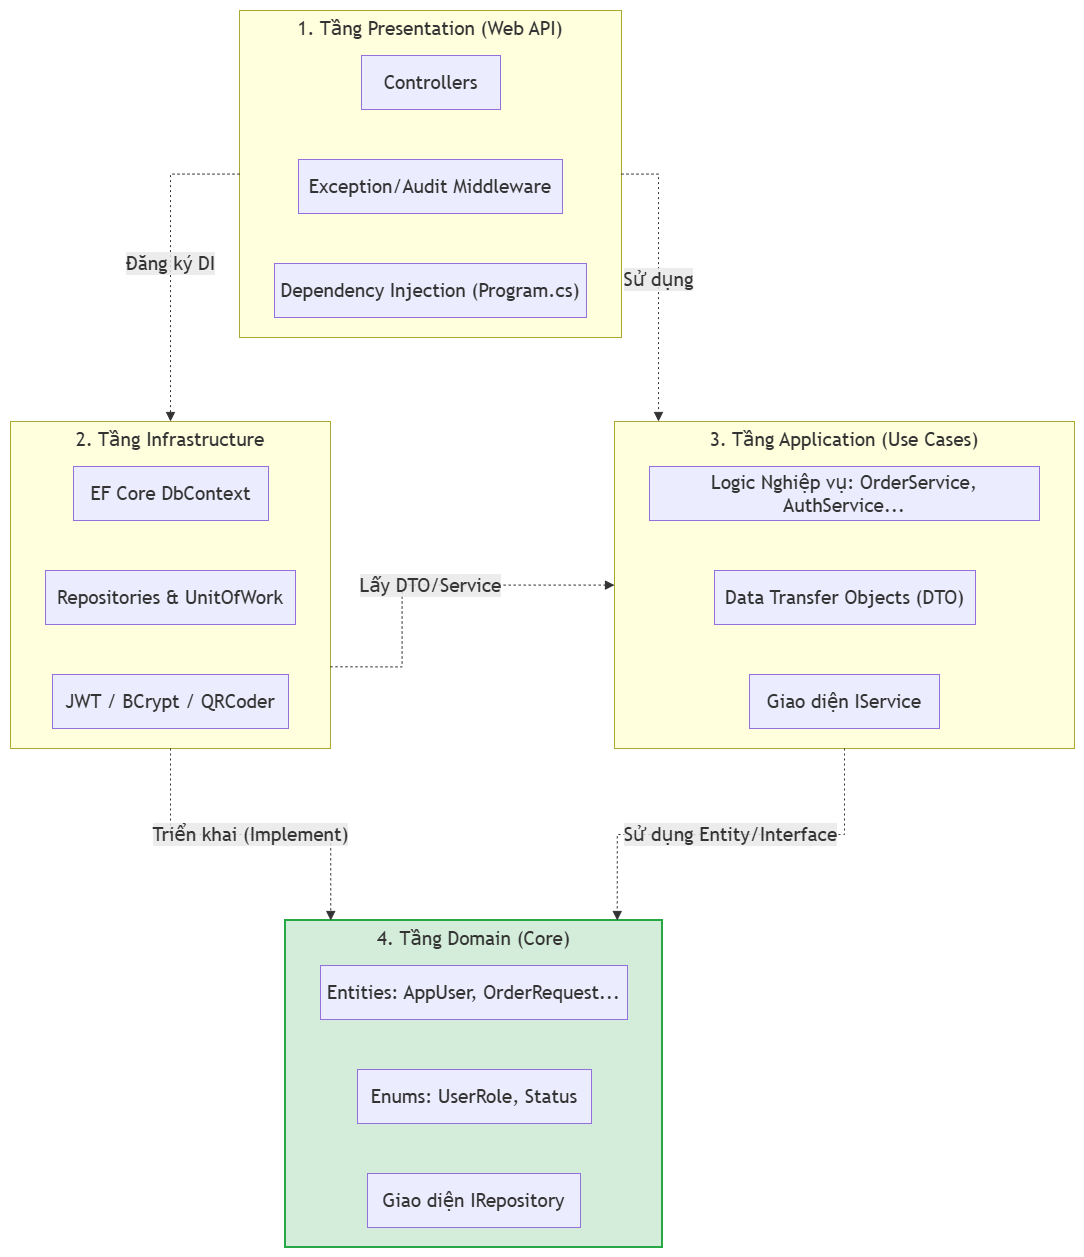

The diagram above was exported from draw.io. Its source (the exported page's mxGraphModel, read from the mxfile embedded in the PNG):
<mxGraphModel dx="2060" dy="1124" grid="0" gridSize="10" guides="1" tooltips="1" connect="1" arrows="1" fold="1" page="1" pageScale="1" pageWidth="827" pageHeight="1169" math="0" shadow="0">
  <root>
    <mxCell id="0" />
    <mxCell id="1" parent="0" />
    <UserObject label="" mermaidData="{&#10;  &quot;data&quot;: &quot;flowchart TD\n    %% Tầng Web API\n    subgraph Presentation [\&quot;1. Tầng Presentation (Web API)\&quot;]\n        Controllers[Controllers]\n        Middleware[Exception/Audit Middleware]\n        DI[Dependency Injection (Program.cs)]\n    end\n\n    %% Tầng Infrastructure\n    subgraph Infrastructure [\&quot;2. Tầng Infrastructure\&quot;]\n        EFCore[EF Core DbContext]\n        Repositories[Repositories &amp; UnitOfWork]\n        InfraServices[JWT / BCrypt / QRCoder]\n    end\n\n    %% Tầng Application\n    subgraph Application [\&quot;3. Tầng Application (Use Cases)\&quot;]\n        AppServices[Logic Nghiệp vụ: OrderService, AuthService...]\n        DTOs[Data Transfer Objects (DTO)]\n        Interfaces_Svc[Giao diện IService]\n    end\n\n    %% Tầng Domain\n    subgraph Domain [\&quot;4. Tầng Domain (Core)\&quot;]\n        Entities[Entities: AppUser, OrderRequest...]\n        Enums[Enums: UserRole, Status]\n        Interfaces_Repo[Giao diện IRepository]\n    end\n\n    %% Các mũi tên thể hiện chiều phụ thuộc (Dependency Rule)\n    Presentation -.-&gt;|Sử dụng| Application\n    Presentation -.-&gt;|Đăng ký DI| Infrastructure\n    \n    Infrastructure -.-&gt;|Triển khai (Implement)| Domain\n    Infrastructure -.-&gt;|Lấy DTO/Service| Application\n    \n    Application -.-&gt;|Sử dụng Entity/Interface| Domain\n    \n    %% Giải thích màu sắc/quy tắc\n    classDef core fill:#d4edda,stroke:#28a745,stroke-width:2px;\n    class Domain core;&quot;,&#10;  &quot;config&quot;: null&#10;}" id="9UjbOaxwH0Abx7Z9JLEX-58">
      <mxCell connectable="0" parent="1" style="group;transparentBounds=1;editIcon=1;lockedGroup=0;groupPadding=10;fontSize=19;" vertex="1">
        <mxGeometry as="geometry" />
      </mxCell>
    </UserObject>
    <UserObject label="1. Tầng Presentation (Web API)" mermaidId="n:Presentation" mermaidBaseStyle="html=1;whiteSpace=wrap;strokeWidth=1;verticalAlign=top;fillColor=light-dark(#ffffde,#1f2020);strokeColor=light-dark(#aaaa33,#cccccc);fontColor=light-dark(#333333,#cccccc);fontFamily=Trebuchet MS,Verdana,Arial,sans-serif;fontSize=16;" mermaidBaseValue="1. Tầng Presentation (Web API)" id="9UjbOaxwH0Abx7Z9JLEX-59">
      <mxCell parent="9UjbOaxwH0Abx7Z9JLEX-58" style="html=1;whiteSpace=wrap;strokeWidth=1;verticalAlign=top;fillColor=light-dark(#ffffde,#1f2020);strokeColor=light-dark(#aaaa33,#cccccc);fontColor=light-dark(#333333,#cccccc);fontFamily=Trebuchet MS,Verdana,Arial,sans-serif;fontSize=19;" vertex="1">
        <mxGeometry height="327" width="382" x="259" y="193" as="geometry" />
      </mxCell>
    </UserObject>
    <UserObject label="Controllers" mermaidId="n:Controllers" mermaidBaseStyle="html=1;whiteSpace=wrap;strokeWidth=1;fillColor=light-dark(#ECECFF,#1f2020);strokeColor=light-dark(#9370DB,#cccccc);fontColor=light-dark(#333333,#cccccc);fontFamily=Trebuchet MS,Verdana,Arial,sans-serif;fontSize=16;" mermaidBaseValue="Controllers" id="9UjbOaxwH0Abx7Z9JLEX-60">
      <mxCell parent="9UjbOaxwH0Abx7Z9JLEX-59" style="html=1;whiteSpace=wrap;strokeWidth=1;fillColor=light-dark(#ECECFF,#1f2020);strokeColor=light-dark(#9370DB,#cccccc);fontColor=light-dark(#333333,#cccccc);fontFamily=Trebuchet MS,Verdana,Arial,sans-serif;fontSize=19;" vertex="1">
        <mxGeometry height="54" width="139" x="122" y="45" as="geometry" />
      </mxCell>
    </UserObject>
    <UserObject label="Exception/Audit Middleware" mermaidId="n:Middleware" mermaidBaseStyle="html=1;whiteSpace=wrap;strokeWidth=1;fillColor=light-dark(#ECECFF,#1f2020);strokeColor=light-dark(#9370DB,#cccccc);fontColor=light-dark(#333333,#cccccc);fontFamily=Trebuchet MS,Verdana,Arial,sans-serif;fontSize=16;" mermaidBaseValue="Exception/Audit Middleware" id="9UjbOaxwH0Abx7Z9JLEX-61">
      <mxCell parent="9UjbOaxwH0Abx7Z9JLEX-59" style="html=1;whiteSpace=wrap;strokeWidth=1;fillColor=light-dark(#ECECFF,#1f2020);strokeColor=light-dark(#9370DB,#cccccc);fontColor=light-dark(#333333,#cccccc);fontFamily=Trebuchet MS,Verdana,Arial,sans-serif;fontSize=19;" vertex="1">
        <mxGeometry height="54" width="264" x="59" y="149" as="geometry" />
      </mxCell>
    </UserObject>
    <UserObject label="Dependency Injection (Program.cs)" mermaidId="n:DI" mermaidBaseStyle="html=1;whiteSpace=wrap;strokeWidth=1;fillColor=light-dark(#ECECFF,#1f2020);strokeColor=light-dark(#9370DB,#cccccc);fontColor=light-dark(#333333,#cccccc);fontFamily=Trebuchet MS,Verdana,Arial,sans-serif;fontSize=16;" mermaidBaseValue="Dependency Injection (Program.cs)" id="9UjbOaxwH0Abx7Z9JLEX-62">
      <mxCell parent="9UjbOaxwH0Abx7Z9JLEX-59" style="html=1;whiteSpace=wrap;strokeWidth=1;fillColor=light-dark(#ECECFF,#1f2020);strokeColor=light-dark(#9370DB,#cccccc);fontColor=light-dark(#333333,#cccccc);fontFamily=Trebuchet MS,Verdana,Arial,sans-serif;fontSize=19;" vertex="1">
        <mxGeometry height="54" width="312" x="35" y="253" as="geometry" />
      </mxCell>
    </UserObject>
    <UserObject label="2. Tầng Infrastructure" mermaidId="n:Infrastructure" mermaidBaseStyle="html=1;whiteSpace=wrap;strokeWidth=1;verticalAlign=top;fillColor=light-dark(#ffffde,#1f2020);strokeColor=light-dark(#aaaa33,#cccccc);fontColor=light-dark(#333333,#cccccc);fontFamily=Trebuchet MS,Verdana,Arial,sans-serif;fontSize=16;" mermaidBaseValue="2. Tầng Infrastructure" id="9UjbOaxwH0Abx7Z9JLEX-63">
      <mxCell parent="9UjbOaxwH0Abx7Z9JLEX-58" style="html=1;whiteSpace=wrap;strokeWidth=1;verticalAlign=top;fillColor=light-dark(#ffffde,#1f2020);strokeColor=light-dark(#aaaa33,#cccccc);fontColor=light-dark(#333333,#cccccc);fontFamily=Trebuchet MS,Verdana,Arial,sans-serif;fontSize=19;" vertex="1">
        <mxGeometry height="327" width="320" x="30" y="604" as="geometry" />
      </mxCell>
    </UserObject>
    <UserObject label="EF Core DbContext" mermaidId="n:EFCore" mermaidBaseStyle="html=1;whiteSpace=wrap;strokeWidth=1;fillColor=light-dark(#ECECFF,#1f2020);strokeColor=light-dark(#9370DB,#cccccc);fontColor=light-dark(#333333,#cccccc);fontFamily=Trebuchet MS,Verdana,Arial,sans-serif;fontSize=16;" mermaidBaseValue="EF Core DbContext" id="9UjbOaxwH0Abx7Z9JLEX-64">
      <mxCell parent="9UjbOaxwH0Abx7Z9JLEX-63" style="html=1;whiteSpace=wrap;strokeWidth=1;fillColor=light-dark(#ECECFF,#1f2020);strokeColor=light-dark(#9370DB,#cccccc);fontColor=light-dark(#333333,#cccccc);fontFamily=Trebuchet MS,Verdana,Arial,sans-serif;fontSize=19;" vertex="1">
        <mxGeometry height="54" width="195" x="63" y="45" as="geometry" />
      </mxCell>
    </UserObject>
    <UserObject label="Repositories &amp;amp; UnitOfWork" mermaidId="n:Repositories" mermaidBaseStyle="html=1;whiteSpace=wrap;strokeWidth=1;fillColor=light-dark(#ECECFF,#1f2020);strokeColor=light-dark(#9370DB,#cccccc);fontColor=light-dark(#333333,#cccccc);fontFamily=Trebuchet MS,Verdana,Arial,sans-serif;fontSize=16;" mermaidBaseValue="Repositories &amp; UnitOfWork" id="9UjbOaxwH0Abx7Z9JLEX-65">
      <mxCell parent="9UjbOaxwH0Abx7Z9JLEX-63" style="html=1;whiteSpace=wrap;strokeWidth=1;fillColor=light-dark(#ECECFF,#1f2020);strokeColor=light-dark(#9370DB,#cccccc);fontColor=light-dark(#333333,#cccccc);fontFamily=Trebuchet MS,Verdana,Arial,sans-serif;fontSize=19;" vertex="1">
        <mxGeometry height="54" width="250" x="35" y="149" as="geometry" />
      </mxCell>
    </UserObject>
    <UserObject label="JWT / BCrypt / QRCoder" mermaidId="n:InfraServices" mermaidBaseStyle="html=1;whiteSpace=wrap;strokeWidth=1;fillColor=light-dark(#ECECFF,#1f2020);strokeColor=light-dark(#9370DB,#cccccc);fontColor=light-dark(#333333,#cccccc);fontFamily=Trebuchet MS,Verdana,Arial,sans-serif;fontSize=16;" mermaidBaseValue="JWT / BCrypt / QRCoder" id="9UjbOaxwH0Abx7Z9JLEX-66">
      <mxCell parent="9UjbOaxwH0Abx7Z9JLEX-63" style="html=1;whiteSpace=wrap;strokeWidth=1;fillColor=light-dark(#ECECFF,#1f2020);strokeColor=light-dark(#9370DB,#cccccc);fontColor=light-dark(#333333,#cccccc);fontFamily=Trebuchet MS,Verdana,Arial,sans-serif;fontSize=19;" vertex="1">
        <mxGeometry height="54" width="236" x="42" y="253" as="geometry" />
      </mxCell>
    </UserObject>
    <UserObject label="3. Tầng Application (Use Cases)" mermaidId="n:Application" mermaidBaseStyle="html=1;whiteSpace=wrap;strokeWidth=1;verticalAlign=top;fillColor=light-dark(#ffffde,#1f2020);strokeColor=light-dark(#aaaa33,#cccccc);fontColor=light-dark(#333333,#cccccc);fontFamily=Trebuchet MS,Verdana,Arial,sans-serif;fontSize=16;" mermaidBaseValue="3. Tầng Application (Use Cases)" id="9UjbOaxwH0Abx7Z9JLEX-67">
      <mxCell parent="9UjbOaxwH0Abx7Z9JLEX-58" style="html=1;whiteSpace=wrap;strokeWidth=1;verticalAlign=top;fillColor=light-dark(#ffffde,#1f2020);strokeColor=light-dark(#aaaa33,#cccccc);fontColor=light-dark(#333333,#cccccc);fontFamily=Trebuchet MS,Verdana,Arial,sans-serif;fontSize=19;" vertex="1">
        <mxGeometry height="327" width="460" x="634" y="604" as="geometry" />
      </mxCell>
    </UserObject>
    <UserObject label="Logic Nghiệp vụ: OrderService, AuthService..." mermaidId="n:AppServices" mermaidBaseStyle="html=1;whiteSpace=wrap;strokeWidth=1;fillColor=light-dark(#ECECFF,#1f2020);strokeColor=light-dark(#9370DB,#cccccc);fontColor=light-dark(#333333,#cccccc);fontFamily=Trebuchet MS,Verdana,Arial,sans-serif;fontSize=16;" mermaidBaseValue="Logic Nghiệp vụ: OrderService, AuthService..." id="9UjbOaxwH0Abx7Z9JLEX-68">
      <mxCell parent="9UjbOaxwH0Abx7Z9JLEX-67" style="html=1;whiteSpace=wrap;strokeWidth=1;fillColor=light-dark(#ECECFF,#1f2020);strokeColor=light-dark(#9370DB,#cccccc);fontColor=light-dark(#333333,#cccccc);fontFamily=Trebuchet MS,Verdana,Arial,sans-serif;fontSize=19;" vertex="1">
        <mxGeometry height="54" width="390" x="35" y="45" as="geometry" />
      </mxCell>
    </UserObject>
    <UserObject label="Data Transfer Objects (DTO)" mermaidId="n:DTOs" mermaidBaseStyle="html=1;whiteSpace=wrap;strokeWidth=1;fillColor=light-dark(#ECECFF,#1f2020);strokeColor=light-dark(#9370DB,#cccccc);fontColor=light-dark(#333333,#cccccc);fontFamily=Trebuchet MS,Verdana,Arial,sans-serif;fontSize=16;" mermaidBaseValue="Data Transfer Objects (DTO)" id="9UjbOaxwH0Abx7Z9JLEX-69">
      <mxCell parent="9UjbOaxwH0Abx7Z9JLEX-67" style="html=1;whiteSpace=wrap;strokeWidth=1;fillColor=light-dark(#ECECFF,#1f2020);strokeColor=light-dark(#9370DB,#cccccc);fontColor=light-dark(#333333,#cccccc);fontFamily=Trebuchet MS,Verdana,Arial,sans-serif;fontSize=19;" vertex="1">
        <mxGeometry height="54" width="261" x="100" y="149" as="geometry" />
      </mxCell>
    </UserObject>
    <UserObject label="Giao diện IService" mermaidId="n:Interfaces_Svc" mermaidBaseStyle="html=1;whiteSpace=wrap;strokeWidth=1;fillColor=light-dark(#ECECFF,#1f2020);strokeColor=light-dark(#9370DB,#cccccc);fontColor=light-dark(#333333,#cccccc);fontFamily=Trebuchet MS,Verdana,Arial,sans-serif;fontSize=16;" mermaidBaseValue="Giao diện IService" id="9UjbOaxwH0Abx7Z9JLEX-70">
      <mxCell parent="9UjbOaxwH0Abx7Z9JLEX-67" style="html=1;whiteSpace=wrap;strokeWidth=1;fillColor=light-dark(#ECECFF,#1f2020);strokeColor=light-dark(#9370DB,#cccccc);fontColor=light-dark(#333333,#cccccc);fontFamily=Trebuchet MS,Verdana,Arial,sans-serif;fontSize=19;" vertex="1">
        <mxGeometry height="54" width="190" x="135" y="253" as="geometry" />
      </mxCell>
    </UserObject>
    <UserObject label="4. Tầng Domain (Core)" mermaidId="n:Domain" mermaidBaseStyle="html=1;whiteSpace=wrap;strokeWidth=2;verticalAlign=top;fillColor=#d4edda;strokeColor=#28a745;fontColor=light-dark(#333333,#cccccc);fontFamily=Trebuchet MS,Verdana,Arial,sans-serif;fontSize=16;" mermaidBaseValue="4. Tầng Domain (Core)" id="9UjbOaxwH0Abx7Z9JLEX-71">
      <mxCell parent="9UjbOaxwH0Abx7Z9JLEX-58" style="html=1;whiteSpace=wrap;strokeWidth=2;verticalAlign=top;fillColor=#d4edda;strokeColor=#28a745;fontColor=light-dark(#333333,#cccccc);fontFamily=Trebuchet MS,Verdana,Arial,sans-serif;fontSize=19;" vertex="1">
        <mxGeometry height="327" width="377" x="305" y="1103" as="geometry" />
      </mxCell>
    </UserObject>
    <UserObject label="Entities: AppUser, OrderRequest..." mermaidId="n:Entities" mermaidBaseStyle="html=1;whiteSpace=wrap;strokeWidth=1;fillColor=light-dark(#ECECFF,#1f2020);strokeColor=light-dark(#9370DB,#cccccc);fontColor=light-dark(#333333,#cccccc);fontFamily=Trebuchet MS,Verdana,Arial,sans-serif;fontSize=16;" mermaidBaseValue="Entities: AppUser, OrderRequest..." id="9UjbOaxwH0Abx7Z9JLEX-72">
      <mxCell parent="9UjbOaxwH0Abx7Z9JLEX-71" style="html=1;whiteSpace=wrap;strokeWidth=1;fillColor=light-dark(#ECECFF,#1f2020);strokeColor=light-dark(#9370DB,#cccccc);fontColor=light-dark(#333333,#cccccc);fontFamily=Trebuchet MS,Verdana,Arial,sans-serif;fontSize=19;" vertex="1">
        <mxGeometry height="54" width="307" x="35" y="45" as="geometry" />
      </mxCell>
    </UserObject>
    <UserObject label="Enums: UserRole, Status" mermaidId="n:Enums" mermaidBaseStyle="html=1;whiteSpace=wrap;strokeWidth=1;fillColor=light-dark(#ECECFF,#1f2020);strokeColor=light-dark(#9370DB,#cccccc);fontColor=light-dark(#333333,#cccccc);fontFamily=Trebuchet MS,Verdana,Arial,sans-serif;fontSize=16;" mermaidBaseValue="Enums: UserRole, Status" id="9UjbOaxwH0Abx7Z9JLEX-73">
      <mxCell parent="9UjbOaxwH0Abx7Z9JLEX-71" style="html=1;whiteSpace=wrap;strokeWidth=1;fillColor=light-dark(#ECECFF,#1f2020);strokeColor=light-dark(#9370DB,#cccccc);fontColor=light-dark(#333333,#cccccc);fontFamily=Trebuchet MS,Verdana,Arial,sans-serif;fontSize=19;" vertex="1">
        <mxGeometry height="54" width="234" x="72" y="149" as="geometry" />
      </mxCell>
    </UserObject>
    <UserObject label="Giao diện IRepository" mermaidId="n:Interfaces_Repo" mermaidBaseStyle="html=1;whiteSpace=wrap;strokeWidth=1;fillColor=light-dark(#ECECFF,#1f2020);strokeColor=light-dark(#9370DB,#cccccc);fontColor=light-dark(#333333,#cccccc);fontFamily=Trebuchet MS,Verdana,Arial,sans-serif;fontSize=16;" mermaidBaseValue="Giao diện IRepository" id="9UjbOaxwH0Abx7Z9JLEX-74">
      <mxCell parent="9UjbOaxwH0Abx7Z9JLEX-71" style="html=1;whiteSpace=wrap;strokeWidth=1;fillColor=light-dark(#ECECFF,#1f2020);strokeColor=light-dark(#9370DB,#cccccc);fontColor=light-dark(#333333,#cccccc);fontFamily=Trebuchet MS,Verdana,Arial,sans-serif;fontSize=19;" vertex="1">
        <mxGeometry height="54" width="213" x="82" y="253" as="geometry" />
      </mxCell>
    </UserObject>
    <UserObject label="Sử dụng" mermaidId="e:Presentation-&gt;Application#0" mermaidBaseStyle="curved=1;dashed=1;dashPattern=2 3;fixDash=1;startArrow=none;endArrow=block;endSize=7;curved=1;strokeColor=light-dark(#333333,#cccccc);html=1;fontSize=16;labelBackgroundColor=light-dark(#E8E8E88D,#2a2a2a8D);fontFamily=Trebuchet MS,Verdana,Arial,sans-serif;fontColor=light-dark(#333333,#cccccc);exitX=0.88;exitY=1;entryX=0.39;entryY=0;" mermaidBaseValue="Sử dụng" id="9UjbOaxwH0Abx7Z9JLEX-75">
      <mxCell edge="1" parent="9UjbOaxwH0Abx7Z9JLEX-58" source="9UjbOaxwH0Abx7Z9JLEX-59" style="dashed=1;dashPattern=2 3;fixDash=1;startArrow=none;endArrow=block;endSize=7;strokeColor=light-dark(#333333,#cccccc);html=1;fontSize=19;labelBackgroundColor=light-dark(#E8E8E88D,#2a2a2a8D);fontFamily=Trebuchet MS,Verdana,Arial,sans-serif;fontColor=light-dark(#333333,#cccccc);rounded=0;edgeStyle=orthogonalEdgeStyle;" target="9UjbOaxwH0Abx7Z9JLEX-67">
        <mxGeometry relative="1" as="geometry">
          <Array as="points">
            <mxPoint x="678" y="356.5" />
          </Array>
        </mxGeometry>
      </mxCell>
    </UserObject>
    <UserObject label="Đăng ký DI" mermaidId="e:Presentation-&gt;Infrastructure#0" mermaidBaseStyle="curved=1;dashed=1;dashPattern=2 3;fixDash=1;startArrow=none;endArrow=block;endSize=7;curved=1;strokeColor=light-dark(#333333,#cccccc);html=1;fontSize=16;labelBackgroundColor=light-dark(#E8E8E88D,#2a2a2a8D);fontFamily=Trebuchet MS,Verdana,Arial,sans-serif;fontColor=light-dark(#333333,#cccccc);exitX=0.26;exitY=1;entryX=0.5;entryY=0;" mermaidBaseValue="Đăng ký DI" id="9UjbOaxwH0Abx7Z9JLEX-76">
      <mxCell edge="1" parent="9UjbOaxwH0Abx7Z9JLEX-58" source="9UjbOaxwH0Abx7Z9JLEX-59" style="dashed=1;dashPattern=2 3;fixDash=1;startArrow=none;endArrow=block;endSize=7;strokeColor=light-dark(#333333,#cccccc);html=1;fontSize=19;labelBackgroundColor=light-dark(#E8E8E88D,#2a2a2a8D);fontFamily=Trebuchet MS,Verdana,Arial,sans-serif;fontColor=light-dark(#333333,#cccccc);entryX=0.5;entryY=0;rounded=0;edgeStyle=orthogonalEdgeStyle;" target="9UjbOaxwH0Abx7Z9JLEX-63">
        <mxGeometry relative="1" as="geometry">
          <Array as="points">
            <mxPoint x="190" y="356.5" />
          </Array>
        </mxGeometry>
      </mxCell>
    </UserObject>
    <UserObject label="Triển khai (Implement)" mermaidId="e:Infrastructure-&gt;Domain#0" mermaidBaseStyle="curved=1;dashed=1;dashPattern=2 3;fixDash=1;startArrow=none;endArrow=block;endSize=7;curved=1;strokeColor=light-dark(#333333,#cccccc);html=1;fontSize=16;labelBackgroundColor=light-dark(#E8E8E88D,#2a2a2a8D);fontFamily=Trebuchet MS,Verdana,Arial,sans-serif;fontColor=light-dark(#333333,#cccccc);exitX=0.5;exitY=1;entryX=0.12;entryY=0;" mermaidBaseValue="Triển khai (Implement)" id="9UjbOaxwH0Abx7Z9JLEX-77">
      <mxCell edge="1" parent="9UjbOaxwH0Abx7Z9JLEX-58" source="9UjbOaxwH0Abx7Z9JLEX-63" style="dashed=1;dashPattern=2 3;fixDash=1;startArrow=none;endArrow=block;endSize=7;strokeColor=light-dark(#333333,#cccccc);html=1;fontSize=19;labelBackgroundColor=light-dark(#E8E8E88D,#2a2a2a8D);fontFamily=Trebuchet MS,Verdana,Arial,sans-serif;fontColor=light-dark(#333333,#cccccc);exitX=0.5;exitY=1;entryX=0.12;entryY=0;rounded=0;edgeStyle=orthogonalEdgeStyle;" target="9UjbOaxwH0Abx7Z9JLEX-71">
        <mxGeometry relative="1" as="geometry" />
      </mxCell>
    </UserObject>
    <UserObject label="Lấy DTO/Service" mermaidId="e:Infrastructure-&gt;Application#0" mermaidBaseStyle="curved=1;dashed=1;dashPattern=2 3;fixDash=1;startArrow=none;endArrow=block;endSize=7;curved=1;strokeColor=light-dark(#333333,#cccccc);html=1;fontSize=16;labelBackgroundColor=light-dark(#E8E8E88D,#2a2a2a8D);fontFamily=Trebuchet MS,Verdana,Arial,sans-serif;fontColor=light-dark(#333333,#cccccc);exitX=1;exitY=0.75;entryX=0.57;entryY=0;" mermaidBaseValue="Lấy DTO/Service" id="9UjbOaxwH0Abx7Z9JLEX-78">
      <mxCell edge="1" parent="9UjbOaxwH0Abx7Z9JLEX-58" source="9UjbOaxwH0Abx7Z9JLEX-63" style="dashed=1;dashPattern=2 3;fixDash=1;startArrow=none;endArrow=block;endSize=7;strokeColor=light-dark(#333333,#cccccc);html=1;fontSize=19;labelBackgroundColor=light-dark(#E8E8E88D,#2a2a2a8D);fontFamily=Trebuchet MS,Verdana,Arial,sans-serif;fontColor=light-dark(#333333,#cccccc);exitX=1;exitY=0.75;rounded=0;edgeStyle=orthogonalEdgeStyle;" target="9UjbOaxwH0Abx7Z9JLEX-67">
        <mxGeometry relative="1" as="geometry">
          <Array as="points">
            <mxPoint x="421.67" y="849.33" />
          </Array>
        </mxGeometry>
      </mxCell>
    </UserObject>
    <UserObject label="Sử dụng Entity/Interface" mermaidId="e:Application-&gt;Domain#0" mermaidBaseStyle="curved=1;dashed=1;dashPattern=2 3;fixDash=1;startArrow=none;endArrow=block;endSize=7;curved=1;strokeColor=light-dark(#333333,#cccccc);html=1;fontSize=16;labelBackgroundColor=light-dark(#E8E8E88D,#2a2a2a8D);fontFamily=Trebuchet MS,Verdana,Arial,sans-serif;fontColor=light-dark(#333333,#cccccc);exitX=0.5;exitY=1;entryX=0.88;entryY=0;" mermaidBaseValue="Sử dụng Entity/Interface" id="9UjbOaxwH0Abx7Z9JLEX-79">
      <mxCell edge="1" parent="9UjbOaxwH0Abx7Z9JLEX-58" source="9UjbOaxwH0Abx7Z9JLEX-67" style="dashed=1;dashPattern=2 3;fixDash=1;startArrow=none;endArrow=block;endSize=7;strokeColor=light-dark(#333333,#cccccc);html=1;fontSize=19;labelBackgroundColor=light-dark(#E8E8E88D,#2a2a2a8D);fontFamily=Trebuchet MS,Verdana,Arial,sans-serif;fontColor=light-dark(#333333,#cccccc);exitX=0.5;exitY=1;entryX=0.88;entryY=0;rounded=0;edgeStyle=orthogonalEdgeStyle;" target="9UjbOaxwH0Abx7Z9JLEX-71">
        <mxGeometry relative="1" as="geometry" />
      </mxCell>
    </UserObject>
  </root>
</mxGraphModel>